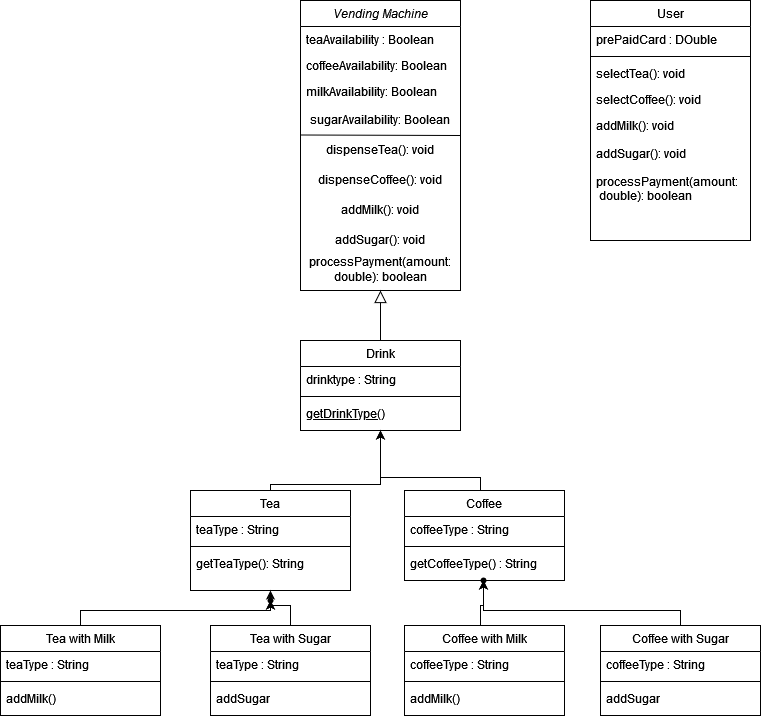

The diagram above was exported from draw.io. Its source (the exported page's mxGraphModel, read from the mxfile embedded in the PNG):
<mxGraphModel dx="2327" dy="1978" grid="1" gridSize="10" guides="1" tooltips="1" connect="1" arrows="1" fold="1" page="1" pageScale="1" pageWidth="827" pageHeight="1169" math="0" shadow="0">
  <root>
    <mxCell id="WIyWlLk6GJQsqaUBKTNV-0" />
    <mxCell id="WIyWlLk6GJQsqaUBKTNV-1" parent="WIyWlLk6GJQsqaUBKTNV-0" />
    <mxCell id="zkfFHV4jXpPFQw0GAbJ--6" value="Drink" style="swimlane;fontStyle=0;align=center;verticalAlign=top;childLayout=stackLayout;horizontal=1;startSize=26;horizontalStack=0;resizeParent=1;resizeLast=0;collapsible=1;marginBottom=0;rounded=0;shadow=0;strokeWidth=1;" parent="WIyWlLk6GJQsqaUBKTNV-1" vertex="1">
      <mxGeometry x="230" y="310" width="160" height="90" as="geometry">
        <mxRectangle x="130" y="380" width="160" height="26" as="alternateBounds" />
      </mxGeometry>
    </mxCell>
    <mxCell id="zkfFHV4jXpPFQw0GAbJ--7" value="drinktype : String" style="text;align=left;verticalAlign=top;spacingLeft=4;spacingRight=4;overflow=hidden;rotatable=0;points=[[0,0.5],[1,0.5]];portConstraint=eastwest;" parent="zkfFHV4jXpPFQw0GAbJ--6" vertex="1">
      <mxGeometry y="26" width="160" height="26" as="geometry" />
    </mxCell>
    <mxCell id="zkfFHV4jXpPFQw0GAbJ--9" value="" style="line;html=1;strokeWidth=1;align=left;verticalAlign=middle;spacingTop=-1;spacingLeft=3;spacingRight=3;rotatable=0;labelPosition=right;points=[];portConstraint=eastwest;" parent="zkfFHV4jXpPFQw0GAbJ--6" vertex="1">
      <mxGeometry y="52" width="160" height="8" as="geometry" />
    </mxCell>
    <mxCell id="zkfFHV4jXpPFQw0GAbJ--10" value="getDrinkType()" style="text;align=left;verticalAlign=top;spacingLeft=4;spacingRight=4;overflow=hidden;rotatable=0;points=[[0,0.5],[1,0.5]];portConstraint=eastwest;fontStyle=4" parent="zkfFHV4jXpPFQw0GAbJ--6" vertex="1">
      <mxGeometry y="60" width="160" height="26" as="geometry" />
    </mxCell>
    <mxCell id="zkfFHV4jXpPFQw0GAbJ--12" value="" style="endArrow=block;endSize=10;endFill=0;shadow=0;strokeWidth=1;rounded=0;edgeStyle=elbowEdgeStyle;elbow=vertical;" parent="WIyWlLk6GJQsqaUBKTNV-1" source="zkfFHV4jXpPFQw0GAbJ--6" target="zkfFHV4jXpPFQw0GAbJ--0" edge="1">
      <mxGeometry width="160" relative="1" as="geometry">
        <mxPoint x="200" y="203" as="sourcePoint" />
        <mxPoint x="200" y="203" as="targetPoint" />
      </mxGeometry>
    </mxCell>
    <mxCell id="zkfFHV4jXpPFQw0GAbJ--17" value="User" style="swimlane;fontStyle=0;align=center;verticalAlign=top;childLayout=stackLayout;horizontal=1;startSize=26;horizontalStack=0;resizeParent=1;resizeLast=0;collapsible=1;marginBottom=0;rounded=0;shadow=0;strokeWidth=1;" parent="WIyWlLk6GJQsqaUBKTNV-1" vertex="1">
      <mxGeometry x="520" y="-30" width="160" height="240" as="geometry">
        <mxRectangle x="550" y="140" width="160" height="26" as="alternateBounds" />
      </mxGeometry>
    </mxCell>
    <mxCell id="zkfFHV4jXpPFQw0GAbJ--18" value="prePaidCard : DOuble" style="text;align=left;verticalAlign=top;spacingLeft=4;spacingRight=4;overflow=hidden;rotatable=0;points=[[0,0.5],[1,0.5]];portConstraint=eastwest;" parent="zkfFHV4jXpPFQw0GAbJ--17" vertex="1">
      <mxGeometry y="26" width="160" height="26" as="geometry" />
    </mxCell>
    <mxCell id="zkfFHV4jXpPFQw0GAbJ--23" value="" style="line;html=1;strokeWidth=1;align=left;verticalAlign=middle;spacingTop=-1;spacingLeft=3;spacingRight=3;rotatable=0;labelPosition=right;points=[];portConstraint=eastwest;" parent="zkfFHV4jXpPFQw0GAbJ--17" vertex="1">
      <mxGeometry y="52" width="160" height="8" as="geometry" />
    </mxCell>
    <mxCell id="zkfFHV4jXpPFQw0GAbJ--24" value="selectTea(): void" style="text;align=left;verticalAlign=top;spacingLeft=4;spacingRight=4;overflow=hidden;rotatable=0;points=[[0,0.5],[1,0.5]];portConstraint=eastwest;" parent="zkfFHV4jXpPFQw0GAbJ--17" vertex="1">
      <mxGeometry y="60" width="160" height="26" as="geometry" />
    </mxCell>
    <mxCell id="zkfFHV4jXpPFQw0GAbJ--25" value="selectCoffee(): void" style="text;align=left;verticalAlign=top;spacingLeft=4;spacingRight=4;overflow=hidden;rotatable=0;points=[[0,0.5],[1,0.5]];portConstraint=eastwest;" parent="zkfFHV4jXpPFQw0GAbJ--17" vertex="1">
      <mxGeometry y="86" width="160" height="26" as="geometry" />
    </mxCell>
    <mxCell id="XbWv-BtTB34len-dMHC3-9" value="addMilk(): void" style="text;align=left;verticalAlign=top;spacingLeft=4;spacingRight=4;overflow=hidden;rotatable=0;points=[[0,0.5],[1,0.5]];portConstraint=eastwest;" vertex="1" parent="zkfFHV4jXpPFQw0GAbJ--17">
      <mxGeometry y="112" width="160" height="28" as="geometry" />
    </mxCell>
    <mxCell id="XbWv-BtTB34len-dMHC3-10" value="addSugar(): void" style="text;align=left;verticalAlign=top;spacingLeft=4;spacingRight=4;overflow=hidden;rotatable=0;points=[[0,0.5],[1,0.5]];portConstraint=eastwest;" vertex="1" parent="zkfFHV4jXpPFQw0GAbJ--17">
      <mxGeometry y="140" width="160" height="28" as="geometry" />
    </mxCell>
    <mxCell id="XbWv-BtTB34len-dMHC3-11" value="processPayment(amount:&#10; double): boolean" style="text;align=left;verticalAlign=top;spacingLeft=4;spacingRight=4;overflow=hidden;rotatable=0;points=[[0,0.5],[1,0.5]];portConstraint=eastwest;" vertex="1" parent="zkfFHV4jXpPFQw0GAbJ--17">
      <mxGeometry y="168" width="160" height="62" as="geometry" />
    </mxCell>
    <mxCell id="zkfFHV4jXpPFQw0GAbJ--0" value="Vending Machine" style="swimlane;fontStyle=2;align=center;verticalAlign=top;childLayout=stackLayout;horizontal=1;startSize=26;horizontalStack=0;resizeParent=1;resizeLast=0;collapsible=1;marginBottom=0;rounded=0;shadow=0;strokeWidth=1;" parent="WIyWlLk6GJQsqaUBKTNV-1" vertex="1">
      <mxGeometry x="230" y="-30" width="160" height="290" as="geometry">
        <mxRectangle x="230" y="140" width="160" height="26" as="alternateBounds" />
      </mxGeometry>
    </mxCell>
    <mxCell id="zkfFHV4jXpPFQw0GAbJ--1" value="teaAvailability : Boolean" style="text;align=left;verticalAlign=top;spacingLeft=4;spacingRight=4;overflow=hidden;rotatable=0;points=[[0,0.5],[1,0.5]];portConstraint=eastwest;" parent="zkfFHV4jXpPFQw0GAbJ--0" vertex="1">
      <mxGeometry y="26" width="160" height="26" as="geometry" />
    </mxCell>
    <mxCell id="zkfFHV4jXpPFQw0GAbJ--2" value="coffeeAvailability: Boolean" style="text;align=left;verticalAlign=top;spacingLeft=4;spacingRight=4;overflow=hidden;rotatable=0;points=[[0,0.5],[1,0.5]];portConstraint=eastwest;rounded=0;shadow=0;html=0;" parent="zkfFHV4jXpPFQw0GAbJ--0" vertex="1">
      <mxGeometry y="52" width="160" height="26" as="geometry" />
    </mxCell>
    <mxCell id="zkfFHV4jXpPFQw0GAbJ--3" value="milkAvailability: Boolean" style="text;align=left;verticalAlign=top;spacingLeft=4;spacingRight=4;overflow=hidden;rotatable=0;points=[[0,0.5],[1,0.5]];portConstraint=eastwest;rounded=0;shadow=0;html=0;" parent="zkfFHV4jXpPFQw0GAbJ--0" vertex="1">
      <mxGeometry y="78" width="160" height="26" as="geometry" />
    </mxCell>
    <mxCell id="XbWv-BtTB34len-dMHC3-0" value="sugarAvailability: Boolean" style="text;html=1;strokeColor=none;fillColor=none;align=center;verticalAlign=middle;whiteSpace=wrap;rounded=0;" vertex="1" parent="zkfFHV4jXpPFQw0GAbJ--0">
      <mxGeometry y="104" width="160" height="30" as="geometry" />
    </mxCell>
    <mxCell id="XbWv-BtTB34len-dMHC3-1" value="" style="endArrow=none;html=1;rounded=0;" edge="1" parent="zkfFHV4jXpPFQw0GAbJ--0">
      <mxGeometry width="50" height="50" relative="1" as="geometry">
        <mxPoint y="134.5" as="sourcePoint" />
        <mxPoint x="160" y="135" as="targetPoint" />
      </mxGeometry>
    </mxCell>
    <mxCell id="XbWv-BtTB34len-dMHC3-3" value="dispenseTea(): void" style="text;html=1;strokeColor=none;fillColor=none;align=center;verticalAlign=middle;whiteSpace=wrap;rounded=0;" vertex="1" parent="zkfFHV4jXpPFQw0GAbJ--0">
      <mxGeometry y="134" width="160" height="30" as="geometry" />
    </mxCell>
    <mxCell id="XbWv-BtTB34len-dMHC3-4" value="dispenseCoffee(): void" style="text;html=1;strokeColor=none;fillColor=none;align=center;verticalAlign=middle;whiteSpace=wrap;rounded=0;" vertex="1" parent="zkfFHV4jXpPFQw0GAbJ--0">
      <mxGeometry y="164" width="160" height="30" as="geometry" />
    </mxCell>
    <mxCell id="XbWv-BtTB34len-dMHC3-5" value="addMilk(): void" style="text;html=1;strokeColor=none;fillColor=none;align=center;verticalAlign=middle;whiteSpace=wrap;rounded=0;" vertex="1" parent="zkfFHV4jXpPFQw0GAbJ--0">
      <mxGeometry y="194" width="160" height="30" as="geometry" />
    </mxCell>
    <mxCell id="XbWv-BtTB34len-dMHC3-7" value="addSugar(): void" style="text;html=1;strokeColor=none;fillColor=none;align=center;verticalAlign=middle;whiteSpace=wrap;rounded=0;" vertex="1" parent="zkfFHV4jXpPFQw0GAbJ--0">
      <mxGeometry y="224" width="160" height="30" as="geometry" />
    </mxCell>
    <mxCell id="XbWv-BtTB34len-dMHC3-6" value="processPayment(amount: double): boolean" style="text;html=1;strokeColor=none;fillColor=none;align=center;verticalAlign=middle;whiteSpace=wrap;rounded=0;" vertex="1" parent="zkfFHV4jXpPFQw0GAbJ--0">
      <mxGeometry y="254" width="160" height="30" as="geometry" />
    </mxCell>
    <mxCell id="XbWv-BtTB34len-dMHC3-21" value="" style="edgeStyle=orthogonalEdgeStyle;rounded=0;orthogonalLoop=1;jettySize=auto;html=1;" edge="1" parent="WIyWlLk6GJQsqaUBKTNV-1">
      <mxGeometry relative="1" as="geometry">
        <mxPoint x="200" y="463.9999999999998" as="sourcePoint" />
        <mxPoint x="310" y="399.9999999999998" as="targetPoint" />
        <Array as="points">
          <mxPoint x="200" y="454" />
          <mxPoint x="310" y="454" />
        </Array>
      </mxGeometry>
    </mxCell>
    <mxCell id="XbWv-BtTB34len-dMHC3-13" value="Tea" style="swimlane;fontStyle=0;align=center;verticalAlign=top;childLayout=stackLayout;horizontal=1;startSize=26;horizontalStack=0;resizeParent=1;resizeLast=0;collapsible=1;marginBottom=0;rounded=0;shadow=0;strokeWidth=1;" vertex="1" parent="WIyWlLk6GJQsqaUBKTNV-1">
      <mxGeometry x="120" y="460" width="160" height="100" as="geometry">
        <mxRectangle x="340" y="380" width="170" height="26" as="alternateBounds" />
      </mxGeometry>
    </mxCell>
    <mxCell id="XbWv-BtTB34len-dMHC3-14" value="teaType : String" style="text;align=left;verticalAlign=top;spacingLeft=4;spacingRight=4;overflow=hidden;rotatable=0;points=[[0,0.5],[1,0.5]];portConstraint=eastwest;" vertex="1" parent="XbWv-BtTB34len-dMHC3-13">
      <mxGeometry y="26" width="160" height="26" as="geometry" />
    </mxCell>
    <mxCell id="XbWv-BtTB34len-dMHC3-15" value="" style="line;html=1;strokeWidth=1;align=left;verticalAlign=middle;spacingTop=-1;spacingLeft=3;spacingRight=3;rotatable=0;labelPosition=right;points=[];portConstraint=eastwest;" vertex="1" parent="XbWv-BtTB34len-dMHC3-13">
      <mxGeometry y="52" width="160" height="8" as="geometry" />
    </mxCell>
    <mxCell id="XbWv-BtTB34len-dMHC3-22" value="getTeaType(): String" style="text;align=left;verticalAlign=top;spacingLeft=4;spacingRight=4;overflow=hidden;rotatable=0;points=[[0,0.5],[1,0.5]];portConstraint=eastwest;" vertex="1" parent="XbWv-BtTB34len-dMHC3-13">
      <mxGeometry y="60" width="160" height="26" as="geometry" />
    </mxCell>
    <mxCell id="XbWv-BtTB34len-dMHC3-20" value="" style="edgeStyle=orthogonalEdgeStyle;rounded=0;orthogonalLoop=1;jettySize=auto;html=1;entryX=1;entryY=0.5;entryDx=0;entryDy=0;" edge="1" parent="WIyWlLk6GJQsqaUBKTNV-1">
      <mxGeometry relative="1" as="geometry">
        <mxPoint x="340" y="476.9999999999998" as="sourcePoint" />
        <mxPoint x="310" y="399.9999999999998" as="targetPoint" />
        <Array as="points">
          <mxPoint x="410" y="477" />
          <mxPoint x="410" y="447" />
          <mxPoint x="310" y="447" />
        </Array>
      </mxGeometry>
    </mxCell>
    <mxCell id="XbWv-BtTB34len-dMHC3-16" value="Coffee" style="swimlane;fontStyle=0;align=center;verticalAlign=top;childLayout=stackLayout;horizontal=1;startSize=26;horizontalStack=0;resizeParent=1;resizeLast=0;collapsible=1;marginBottom=0;rounded=0;shadow=0;strokeWidth=1;" vertex="1" parent="WIyWlLk6GJQsqaUBKTNV-1">
      <mxGeometry x="334" y="460" width="160" height="90" as="geometry">
        <mxRectangle x="340" y="380" width="170" height="26" as="alternateBounds" />
      </mxGeometry>
    </mxCell>
    <mxCell id="XbWv-BtTB34len-dMHC3-17" value="coffeeType : String" style="text;align=left;verticalAlign=top;spacingLeft=4;spacingRight=4;overflow=hidden;rotatable=0;points=[[0,0.5],[1,0.5]];portConstraint=eastwest;" vertex="1" parent="XbWv-BtTB34len-dMHC3-16">
      <mxGeometry y="26" width="160" height="26" as="geometry" />
    </mxCell>
    <mxCell id="XbWv-BtTB34len-dMHC3-18" value="" style="line;html=1;strokeWidth=1;align=left;verticalAlign=middle;spacingTop=-1;spacingLeft=3;spacingRight=3;rotatable=0;labelPosition=right;points=[];portConstraint=eastwest;" vertex="1" parent="XbWv-BtTB34len-dMHC3-16">
      <mxGeometry y="52" width="160" height="8" as="geometry" />
    </mxCell>
    <mxCell id="XbWv-BtTB34len-dMHC3-23" value="getCoffeeType() : String" style="text;align=left;verticalAlign=top;spacingLeft=4;spacingRight=4;overflow=hidden;rotatable=0;points=[[0,0.5],[1,0.5]];portConstraint=eastwest;" vertex="1" parent="XbWv-BtTB34len-dMHC3-16">
      <mxGeometry y="60" width="160" height="26" as="geometry" />
    </mxCell>
    <mxCell id="XbWv-BtTB34len-dMHC3-46" value="" style="edgeStyle=orthogonalEdgeStyle;rounded=0;orthogonalLoop=1;jettySize=auto;html=1;" edge="1" parent="WIyWlLk6GJQsqaUBKTNV-1" source="XbWv-BtTB34len-dMHC3-24" target="XbWv-BtTB34len-dMHC3-45">
      <mxGeometry relative="1" as="geometry">
        <Array as="points">
          <mxPoint x="610" y="580" />
          <mxPoint x="413" y="580" />
        </Array>
      </mxGeometry>
    </mxCell>
    <mxCell id="XbWv-BtTB34len-dMHC3-24" value="Coffee with Sugar" style="swimlane;fontStyle=0;align=center;verticalAlign=top;childLayout=stackLayout;horizontal=1;startSize=26;horizontalStack=0;resizeParent=1;resizeLast=0;collapsible=1;marginBottom=0;rounded=0;shadow=0;strokeWidth=1;" vertex="1" parent="WIyWlLk6GJQsqaUBKTNV-1">
      <mxGeometry x="530" y="595" width="160" height="90" as="geometry">
        <mxRectangle x="340" y="380" width="170" height="26" as="alternateBounds" />
      </mxGeometry>
    </mxCell>
    <mxCell id="XbWv-BtTB34len-dMHC3-25" value="coffeeType : String" style="text;align=left;verticalAlign=top;spacingLeft=4;spacingRight=4;overflow=hidden;rotatable=0;points=[[0,0.5],[1,0.5]];portConstraint=eastwest;" vertex="1" parent="XbWv-BtTB34len-dMHC3-24">
      <mxGeometry y="26" width="160" height="26" as="geometry" />
    </mxCell>
    <mxCell id="XbWv-BtTB34len-dMHC3-26" value="" style="line;html=1;strokeWidth=1;align=left;verticalAlign=middle;spacingTop=-1;spacingLeft=3;spacingRight=3;rotatable=0;labelPosition=right;points=[];portConstraint=eastwest;" vertex="1" parent="XbWv-BtTB34len-dMHC3-24">
      <mxGeometry y="52" width="160" height="8" as="geometry" />
    </mxCell>
    <mxCell id="XbWv-BtTB34len-dMHC3-27" value="addSugar" style="text;align=left;verticalAlign=top;spacingLeft=4;spacingRight=4;overflow=hidden;rotatable=0;points=[[0,0.5],[1,0.5]];portConstraint=eastwest;" vertex="1" parent="XbWv-BtTB34len-dMHC3-24">
      <mxGeometry y="60" width="160" height="26" as="geometry" />
    </mxCell>
    <mxCell id="XbWv-BtTB34len-dMHC3-43" value="" style="edgeStyle=orthogonalEdgeStyle;rounded=0;orthogonalLoop=1;jettySize=auto;html=1;" edge="1" parent="WIyWlLk6GJQsqaUBKTNV-1" source="XbWv-BtTB34len-dMHC3-28" target="XbWv-BtTB34len-dMHC3-42">
      <mxGeometry relative="1" as="geometry">
        <Array as="points">
          <mxPoint x="10" y="580" />
          <mxPoint x="200" y="580" />
        </Array>
      </mxGeometry>
    </mxCell>
    <mxCell id="XbWv-BtTB34len-dMHC3-28" value="Tea with Milk" style="swimlane;fontStyle=0;align=center;verticalAlign=top;childLayout=stackLayout;horizontal=1;startSize=26;horizontalStack=0;resizeParent=1;resizeLast=0;collapsible=1;marginBottom=0;rounded=0;shadow=0;strokeWidth=1;" vertex="1" parent="WIyWlLk6GJQsqaUBKTNV-1">
      <mxGeometry x="-70" y="595" width="160" height="90" as="geometry">
        <mxRectangle x="340" y="380" width="170" height="26" as="alternateBounds" />
      </mxGeometry>
    </mxCell>
    <mxCell id="XbWv-BtTB34len-dMHC3-29" value="teaType : String" style="text;align=left;verticalAlign=top;spacingLeft=4;spacingRight=4;overflow=hidden;rotatable=0;points=[[0,0.5],[1,0.5]];portConstraint=eastwest;" vertex="1" parent="XbWv-BtTB34len-dMHC3-28">
      <mxGeometry y="26" width="160" height="26" as="geometry" />
    </mxCell>
    <mxCell id="XbWv-BtTB34len-dMHC3-30" value="" style="line;html=1;strokeWidth=1;align=left;verticalAlign=middle;spacingTop=-1;spacingLeft=3;spacingRight=3;rotatable=0;labelPosition=right;points=[];portConstraint=eastwest;" vertex="1" parent="XbWv-BtTB34len-dMHC3-28">
      <mxGeometry y="52" width="160" height="8" as="geometry" />
    </mxCell>
    <mxCell id="XbWv-BtTB34len-dMHC3-31" value="addMilk()" style="text;align=left;verticalAlign=top;spacingLeft=4;spacingRight=4;overflow=hidden;rotatable=0;points=[[0,0.5],[1,0.5]];portConstraint=eastwest;" vertex="1" parent="XbWv-BtTB34len-dMHC3-28">
      <mxGeometry y="60" width="160" height="26" as="geometry" />
    </mxCell>
    <mxCell id="XbWv-BtTB34len-dMHC3-47" value="" style="edgeStyle=orthogonalEdgeStyle;rounded=0;orthogonalLoop=1;jettySize=auto;html=1;" edge="1" parent="WIyWlLk6GJQsqaUBKTNV-1" source="XbWv-BtTB34len-dMHC3-32" target="XbWv-BtTB34len-dMHC3-45">
      <mxGeometry relative="1" as="geometry">
        <Array as="points">
          <mxPoint x="410" y="575" />
          <mxPoint x="413" y="575" />
        </Array>
      </mxGeometry>
    </mxCell>
    <mxCell id="XbWv-BtTB34len-dMHC3-32" value="Coffee with Milk" style="swimlane;fontStyle=0;align=center;verticalAlign=top;childLayout=stackLayout;horizontal=1;startSize=26;horizontalStack=0;resizeParent=1;resizeLast=0;collapsible=1;marginBottom=0;rounded=0;shadow=0;strokeWidth=1;" vertex="1" parent="WIyWlLk6GJQsqaUBKTNV-1">
      <mxGeometry x="334" y="595" width="160" height="90" as="geometry">
        <mxRectangle x="340" y="380" width="170" height="26" as="alternateBounds" />
      </mxGeometry>
    </mxCell>
    <mxCell id="XbWv-BtTB34len-dMHC3-33" value="coffeeType : String" style="text;align=left;verticalAlign=top;spacingLeft=4;spacingRight=4;overflow=hidden;rotatable=0;points=[[0,0.5],[1,0.5]];portConstraint=eastwest;" vertex="1" parent="XbWv-BtTB34len-dMHC3-32">
      <mxGeometry y="26" width="160" height="26" as="geometry" />
    </mxCell>
    <mxCell id="XbWv-BtTB34len-dMHC3-34" value="" style="line;html=1;strokeWidth=1;align=left;verticalAlign=middle;spacingTop=-1;spacingLeft=3;spacingRight=3;rotatable=0;labelPosition=right;points=[];portConstraint=eastwest;" vertex="1" parent="XbWv-BtTB34len-dMHC3-32">
      <mxGeometry y="52" width="160" height="8" as="geometry" />
    </mxCell>
    <mxCell id="XbWv-BtTB34len-dMHC3-35" value="addMilk()" style="text;align=left;verticalAlign=top;spacingLeft=4;spacingRight=4;overflow=hidden;rotatable=0;points=[[0,0.5],[1,0.5]];portConstraint=eastwest;" vertex="1" parent="XbWv-BtTB34len-dMHC3-32">
      <mxGeometry y="60" width="160" height="26" as="geometry" />
    </mxCell>
    <mxCell id="XbWv-BtTB34len-dMHC3-41" value="" style="edgeStyle=orthogonalEdgeStyle;rounded=0;orthogonalLoop=1;jettySize=auto;html=1;" edge="1" parent="WIyWlLk6GJQsqaUBKTNV-1" source="XbWv-BtTB34len-dMHC3-42">
      <mxGeometry relative="1" as="geometry">
        <mxPoint x="140.0044827586207" y="622" as="sourcePoint" />
        <mxPoint x="199.97" y="560" as="targetPoint" />
      </mxGeometry>
    </mxCell>
    <mxCell id="XbWv-BtTB34len-dMHC3-36" value="Tea with Sugar" style="swimlane;fontStyle=0;align=center;verticalAlign=top;childLayout=stackLayout;horizontal=1;startSize=26;horizontalStack=0;resizeParent=1;resizeLast=0;collapsible=1;marginBottom=0;rounded=0;shadow=0;strokeWidth=1;" vertex="1" parent="WIyWlLk6GJQsqaUBKTNV-1">
      <mxGeometry x="140" y="595" width="160" height="90" as="geometry">
        <mxRectangle x="340" y="380" width="170" height="26" as="alternateBounds" />
      </mxGeometry>
    </mxCell>
    <mxCell id="XbWv-BtTB34len-dMHC3-37" value="teaType : String" style="text;align=left;verticalAlign=top;spacingLeft=4;spacingRight=4;overflow=hidden;rotatable=0;points=[[0,0.5],[1,0.5]];portConstraint=eastwest;" vertex="1" parent="XbWv-BtTB34len-dMHC3-36">
      <mxGeometry y="26" width="160" height="26" as="geometry" />
    </mxCell>
    <mxCell id="XbWv-BtTB34len-dMHC3-38" value="" style="line;html=1;strokeWidth=1;align=left;verticalAlign=middle;spacingTop=-1;spacingLeft=3;spacingRight=3;rotatable=0;labelPosition=right;points=[];portConstraint=eastwest;" vertex="1" parent="XbWv-BtTB34len-dMHC3-36">
      <mxGeometry y="52" width="160" height="8" as="geometry" />
    </mxCell>
    <mxCell id="XbWv-BtTB34len-dMHC3-39" value="addSugar" style="text;align=left;verticalAlign=top;spacingLeft=4;spacingRight=4;overflow=hidden;rotatable=0;points=[[0,0.5],[1,0.5]];portConstraint=eastwest;" vertex="1" parent="XbWv-BtTB34len-dMHC3-36">
      <mxGeometry y="60" width="160" height="26" as="geometry" />
    </mxCell>
    <mxCell id="XbWv-BtTB34len-dMHC3-44" value="" style="edgeStyle=orthogonalEdgeStyle;rounded=0;orthogonalLoop=1;jettySize=auto;html=1;" edge="1" parent="WIyWlLk6GJQsqaUBKTNV-1" source="XbWv-BtTB34len-dMHC3-36" target="XbWv-BtTB34len-dMHC3-42">
      <mxGeometry relative="1" as="geometry">
        <mxPoint x="220" y="595" as="sourcePoint" />
        <mxPoint x="199.97" y="560" as="targetPoint" />
      </mxGeometry>
    </mxCell>
    <mxCell id="XbWv-BtTB34len-dMHC3-42" value="" style="shape=waypoint;sketch=0;size=6;pointerEvents=1;points=[];fillColor=default;resizable=0;rotatable=0;perimeter=centerPerimeter;snapToPoint=1;verticalAlign=top;fontStyle=0;startSize=26;rounded=0;shadow=0;strokeWidth=1;" vertex="1" parent="WIyWlLk6GJQsqaUBKTNV-1">
      <mxGeometry x="190" y="560" width="20" height="20" as="geometry" />
    </mxCell>
    <mxCell id="XbWv-BtTB34len-dMHC3-45" value="" style="shape=waypoint;sketch=0;size=6;pointerEvents=1;points=[];fillColor=default;resizable=0;rotatable=0;perimeter=centerPerimeter;snapToPoint=1;verticalAlign=top;fontStyle=0;startSize=26;rounded=0;shadow=0;strokeWidth=1;" vertex="1" parent="WIyWlLk6GJQsqaUBKTNV-1">
      <mxGeometry x="403" y="540" width="20" height="20" as="geometry" />
    </mxCell>
  </root>
</mxGraphModel>